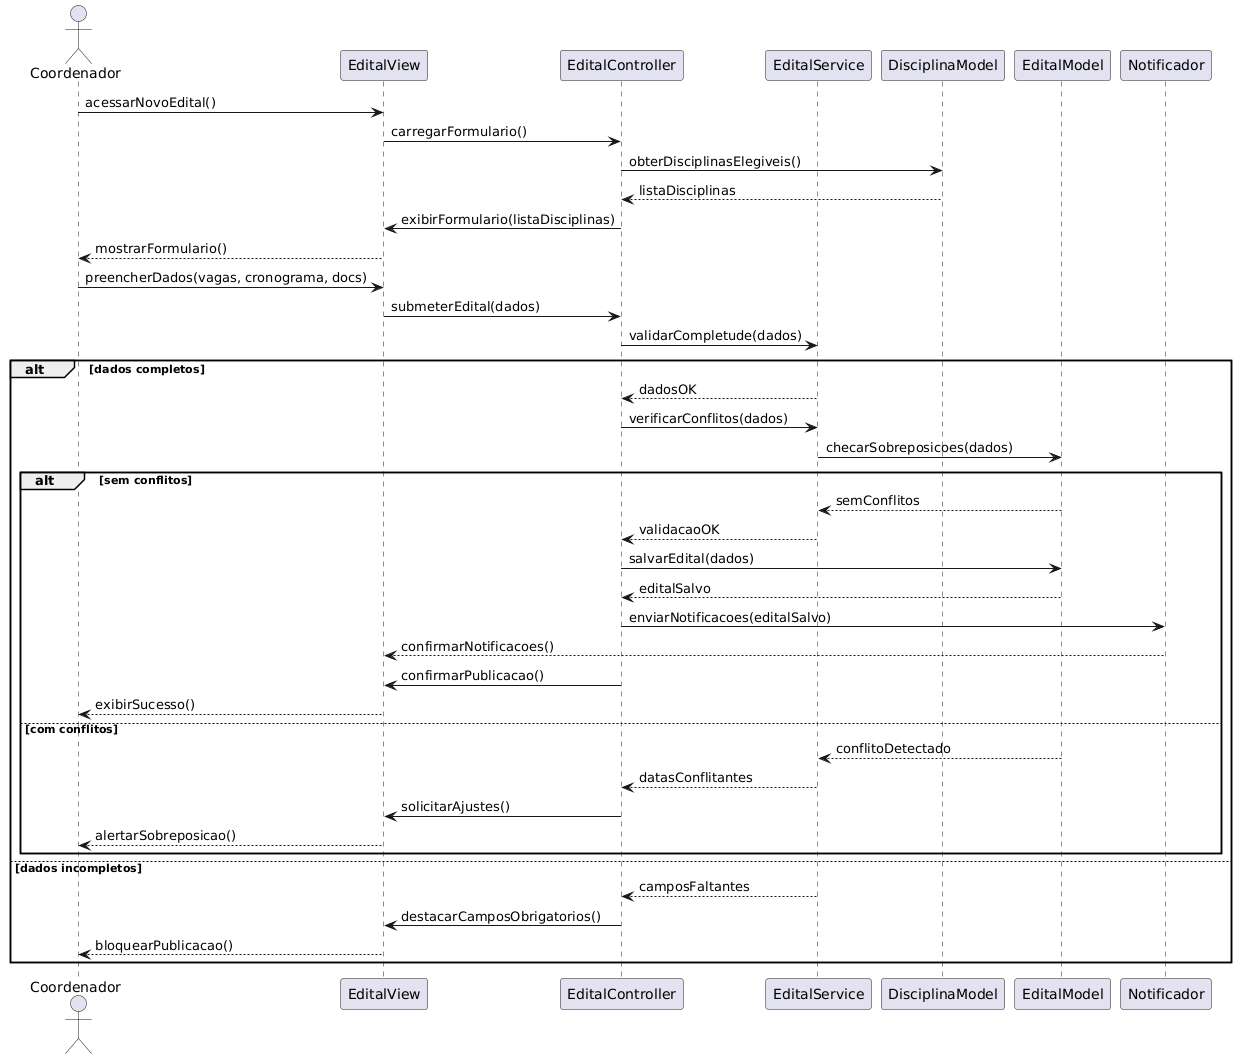

The diagram above was rendered by PlantUML. Its source (embedded in the PNG):
@startuml
actor Coordenador
participant "EditalView" as View
participant "EditalController" as Controller
participant "EditalService" as Service
participant "DisciplinaModel" as DisciplinaModel
participant "EditalModel" as EditalModel
participant "Notificador" as Notificador

Coordenador -> View : acessarNovoEdital()
View -> Controller : carregarFormulario()
Controller -> DisciplinaModel : obterDisciplinasElegiveis()
DisciplinaModel --> Controller : listaDisciplinas
Controller -> View : exibirFormulario(listaDisciplinas)
View --> Coordenador : mostrarFormulario()

Coordenador -> View : preencherDados(vagas, cronograma, docs)
View -> Controller : submeterEdital(dados)

Controller -> Service : validarCompletude(dados)
alt dados completos
    Service --> Controller : dadosOK
    Controller -> Service : verificarConflitos(dados)
    Service -> EditalModel : checarSobreposicoes(dados)
    alt sem conflitos
        EditalModel --> Service : semConflitos
        Service --> Controller : validacaoOK
        Controller -> EditalModel : salvarEdital(dados)
        EditalModel --> Controller : editalSalvo
        Controller -> Notificador : enviarNotificacoes(editalSalvo)
        Notificador --> View : confirmarNotificacoes()
        Controller -> View : confirmarPublicacao()
        View --> Coordenador : exibirSucesso()
    else com conflitos
        EditalModel --> Service : conflitoDetectado
        Service --> Controller : datasConflitantes
        Controller -> View : solicitarAjustes()
        View --> Coordenador : alertarSobreposicao()
    end
else dados incompletos
    Service --> Controller : camposFaltantes
    Controller -> View : destacarCamposObrigatorios()
    View --> Coordenador : bloquearPublicacao()
end
@enduml